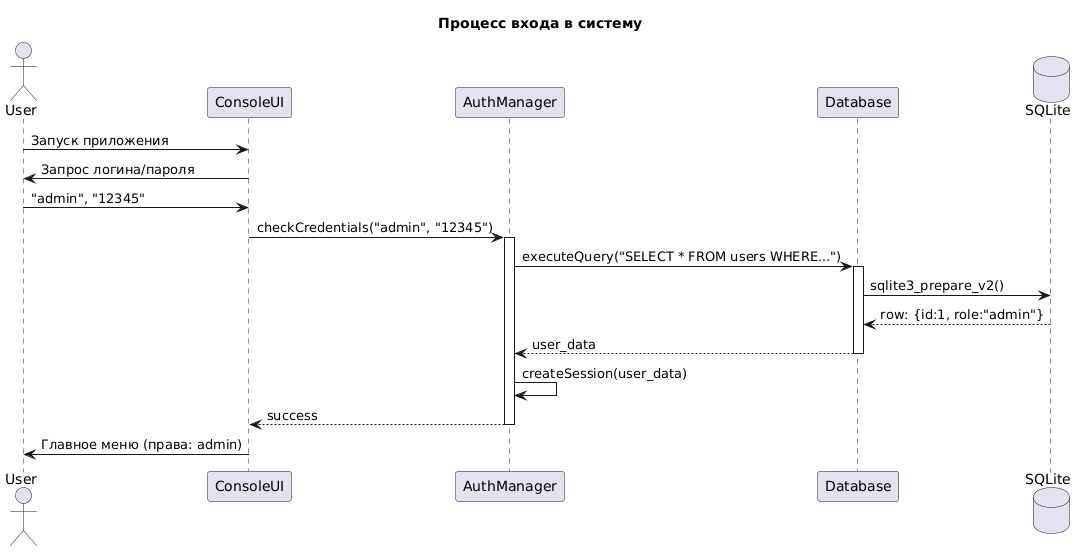

The diagram above was rendered by PlantUML. Its source (embedded in the PNG):
@startuml
title Процесс входа в систему

actor User as U
participant "ConsoleUI" as UI
participant "AuthManager" as Auth
participant "Database" as DB
database "SQLite" as SQL

U -> UI: Запуск приложения
UI -> U: Запрос логина/пароля
U -> UI: "admin", "12345"
UI -> Auth: checkCredentials("admin", "12345")
activate Auth

Auth -> DB: executeQuery("SELECT * FROM users WHERE...")
activate DB
DB -> SQL: sqlite3_prepare_v2()
SQL --> DB: row: {id:1, role:"admin"}
DB --> Auth: user_data
deactivate DB

Auth -> Auth: createSession(user_data)
Auth --> UI: success
deactivate Auth

UI -> U: Главное меню (права: admin)
@enduml